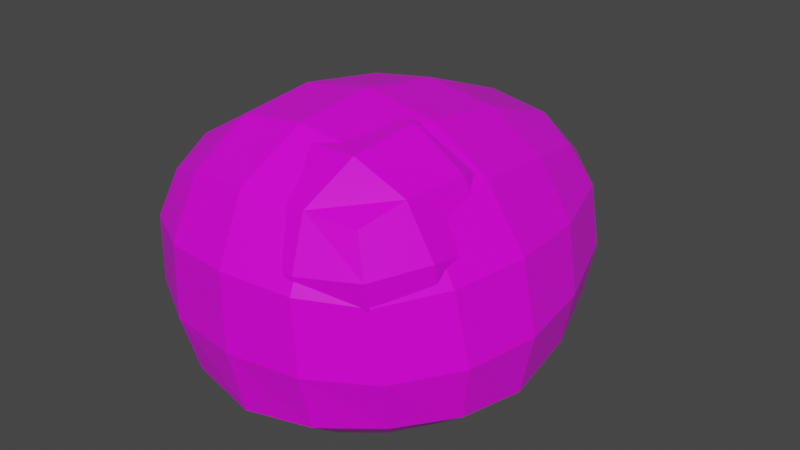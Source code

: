 # Source: Rocks.blend  (saved by Blender 3.1.7; exported with 4.5.12 LTS)
import bpy
from mathutils import Matrix  # noqa: F401  (used for matrix-valued properties, if any)

bpy.ops.wm.read_factory_settings(use_empty=True)
scene = bpy.context.scene
scene.name = 'Scene'

# ---- collections
col_collection = bpy.data.collections.new('Collection'); scene.collection.children.link(col_collection)

# ---- images (referenced by path relative to the original .blend; pixels are not part of the script)
import os
ASSET_DIR = os.environ.get("B2B_ASSET_DIR", "")  # directory of the original .blend (textures are referenced by path, not embedded)
HERE = os.path.dirname(os.path.abspath(__file__))  # packed textures are extracted next to this script under _unpacked/

def load_image(name, relpath, width, height, colorspace="sRGB"):
    """Load a texture the original file referenced (path relative to the .blend, or extracted next to this script)."""
    p = next((c for c in (os.path.join(HERE, relpath), os.path.join(ASSET_DIR, relpath)) if relpath and os.path.exists(c)), "")
    if p:
        img = bpy.data.images.load(p, check_existing=True)
        img.name = name
    else:  # same state as the original file: an image datablock whose file is absent (Cycles renders it pink)
        img = bpy.data.images.new(name, width, height)
        img.source = "FILE"
        img.filepath = "//" + (relpath or name)
    img.colorspace_settings.name = colorspace
    return img
img_imphenziapalette01_png = load_image('ImphenziaPalette01.png', 'ImphenziaPalette01.png', 1024, 1024, 'sRGB')

# ---- materials (node trees are filled in below, after node groups)
mat_material = bpy.data.materials.new('Material')
mat_material.alpha_threshold = 0.0
mat_material.use_transparent_shadow = False
mat_material.line_color = (0.0, 0.0, 0.0, 1.0)

# ---- material node trees
mat_material.use_nodes = True; mat_material.node_tree.nodes.clear()
_N = mat_material.node_tree.nodes; _L = mat_material.node_tree.links
n0 = _N.new('ShaderNodeOutputMaterial'); n0.name = 'Material Output'; n0.location = (300, 300)
n1 = _N.new('ShaderNodeBsdfPrincipled'); n1.name = 'Principled BSDF'; n1.location = (10, 300)
n1.distribution = 'GGX'
n1.subsurface_method = 'RANDOM_WALK_SKIN'
n1.inputs[2].default_value = 0.4
n1.inputs[3].default_value = 1.45
n1.inputs[27].default_value = (0.0, 0.0, 0.0, 1.0)
n1.inputs[28].default_value = 1.0
n2 = _N.new('ShaderNodeTexImage'); n2.name = 'Image Texture'; n2.location = (-336, 80)
n2.image = img_imphenziapalette01_png
n2.interpolation = 'Closest'
_L.new(n1.outputs[0], n0.inputs[0])
_L.new(n2.outputs[0], n1.inputs[0])
n0.is_active_output = True

# ---- world
world_world = bpy.data.worlds.new('World'); scene.world = world_world
world_world.use_nodes = True; world_world.node_tree.nodes.clear()
_N = world_world.node_tree.nodes; _L = world_world.node_tree.links
n0 = _N.new('ShaderNodeOutputWorld'); n0.name = 'World Output'; n0.location = (300, 300)
n1 = _N.new('ShaderNodeBackground'); n1.name = 'Background'; n1.location = (10, 300)
n1.inputs[0].default_value = (0.05088, 0.05088, 0.05088, 1.0)
_L.new(n1.outputs[0], n0.inputs[0])
n0.is_active_output = True
world_world.color = (0.05088, 0.05088, 0.05088)
world_world.use_sun_shadow = False
world_world.sun_shadow_jitter_overblur = 0.0

# ---- meshes
me_cube = bpy.data.meshes.new('Cube')
me_cube.from_pydata([(0.25, 0.4039, 0.2784), (0.25, 0.4209, -0.1393), (0.25, -0.2679, 0.3107), (0.25, -0.2101, -0.1326), (-0.25, 0.4039, 0.2784), (-0.25, 0.4209, -0.1393), (-0.25, -0.2679, 0.3107), (-0.25, -0.2101, -0.1326), (-0.2865, 0.249, -0.1561), (-0.3048, 0.04071, -0.172), (-0.2865, -0.1082, -0.1531), (0.1483, 0.4864, -0.1686), (5.987e-09, 0.4993, -0.1931), (-0.1483, 0.4864, -0.1686), (0.2865, 0.455, 0.1759), (0.3048, 0.4654, 0.02803), (0.2865, 0.4555, -0.08925), (-0.2865, -0.2495, -0.0818), (-0.3048, -0.2839, 0.04249), (-0.2865, -0.294, 0.2042), (0.2865, -0.294, 0.2042), (0.3048, -0.2839, 0.04249), (0.2865, -0.2495, -0.0818), (-0.2865, 0.455, 0.1759), (-0.3048, 0.4654, 0.02803), (-0.2865, 0.4555, -0.08925), (0.1483, -0.3044, 0.3472), (2.262e-09, -0.3227, 0.3655), (-0.1483, -0.3044, 0.3472), (0.2865, 0.2306, 0.3186), (0.3048, 0.02088, 0.3473), (0.2865, -0.1558, 0.3423), (-0.1483, -0.2463, -0.1604), (2.727e-09, -0.2648, -0.1851), (0.1483, -0.2463, -0.1604), (-0.2865, -0.1558, 0.3423), (-0.3048, 0.02088, 0.3473), (-0.2865, 0.2306, 0.3186), (-0.1483, 0.455, 0.3141), (4.124e-09, 0.4654, 0.3328), (0.1483, 0.455, 0.3141), (0.2865, -0.1082, -0.1531), (0.3048, 0.04071, -0.172), (0.2865, 0.249, -0.1561), (0.1581, 0.2348, 0.3969), (5.987e-09, 0.23, 0.4241), (-0.1581, 0.2348, 0.3969), (0.1666, 0.02742, 0.4303), (-6.652e-11, 0.03143, 0.4573), (-0.1666, 0.02742, 0.4303), (0.1581, -0.1592, 0.4173), (-2.395e-09, -0.1653, 0.4426), (-0.1581, -0.1592, 0.4173), (0.1581, -0.326, -0.09746), (0.1666, -0.3635, 0.03941), (0.1581, -0.3656, 0.2109), (-1.929e-09, -0.3526, -0.115), (9.712e-09, -0.3883, 0.03752), (7.85e-09, -0.3897, 0.2183), (-0.1581, -0.326, -0.09746), (-0.1666, -0.3635, 0.03941), (-0.1581, -0.3656, 0.2109), (-0.3645, -0.1196, -0.09258), (-0.3909, -0.1392, 0.03968), (-0.3645, -0.1548, 0.2088), (-0.3909, 0.03832, -0.1073), (-0.4198, 0.03743, 0.03548), (-0.3909, 0.02742, 0.206), (-0.3645, 0.2355, -0.09445), (-0.3909, 0.23, 0.03346), (-0.3645, 0.2348, 0.1905), (-0.1581, 0.281, -0.1943), (-5.322e-10, 0.2762, -0.2207), (0.1581, 0.281, -0.1943), (-0.1666, 0.04484, -0.209), (3.193e-09, 0.04128, -0.2376), (0.1666, 0.04484, -0.209), (-0.1581, -0.1169, -0.19), (1.064e-08, -0.1254, -0.2171), (0.1581, -0.1169, -0.19), (0.3645, 0.2355, -0.09445), (0.3909, 0.23, 0.03346), (0.3645, 0.2348, 0.1905), (0.3909, 0.03832, -0.1073), (0.4198, 0.03743, 0.03548), (0.3909, 0.02742, 0.206), (0.3645, -0.1196, -0.09258), (0.3909, -0.1392, 0.03968), (0.3645, -0.1548, 0.2088), (-0.1581, 0.5901, -0.1072), (-0.1666, 0.6158, 0.02465), (-0.1581, 0.5894, 0.1827), (1.39e-08, 0.6163, -0.1249), (9.712e-09, 0.6447, 0.02465), (3.991e-10, 0.6158, 0.1912), (0.1581, 0.5901, -0.1072), (0.1666, 0.6158, 0.02465), (0.1581, 0.5894, 0.1827)], [], [(44, 45, 48, 47), (45, 46, 49, 48), (47, 48, 51, 50), (48, 49, 52, 51), (0, 40, 44, 29), (40, 39, 45, 44), (39, 38, 46, 45), (38, 4, 37, 46), (46, 37, 36, 49), (49, 36, 35, 52), (52, 35, 6, 28), (51, 52, 28, 27), (50, 51, 27, 26), (31, 50, 26, 2), (30, 47, 50, 31), (29, 44, 47, 30), (53, 54, 57, 56), (54, 55, 58, 57), (56, 57, 60, 59), (57, 58, 61, 60), (3, 22, 53, 34), (22, 21, 54, 53), (21, 20, 55, 54), (20, 2, 26, 55), (55, 26, 27, 58), (58, 27, 28, 61), (61, 28, 6, 19), (60, 61, 19, 18), (59, 60, 18, 17), (32, 59, 17, 7), (33, 56, 59, 32), (34, 53, 56, 33), (62, 63, 66, 65), (63, 64, 67, 66), (65, 66, 69, 68), (66, 67, 70, 69), (7, 17, 62, 10), (17, 18, 63, 62), (18, 19, 64, 63), (19, 6, 35, 64), (64, 35, 36, 67), (67, 36, 37, 70), (70, 37, 4, 23), (69, 70, 23, 24), (68, 69, 24, 25), (8, 68, 25, 5), (9, 65, 68, 8), (10, 62, 65, 9), (71, 72, 75, 74), (72, 73, 76, 75), (74, 75, 78, 77), (75, 76, 79, 78), (5, 13, 71, 8), (13, 12, 72, 71), (12, 11, 73, 72), (11, 1, 43, 73), (73, 43, 42, 76), (76, 42, 41, 79), (79, 41, 3, 34), (78, 79, 34, 33), (77, 78, 33, 32), (10, 77, 32, 7), (9, 74, 77, 10), (8, 71, 74, 9), (80, 81, 84, 83), (81, 82, 85, 84), (83, 84, 87, 86), (84, 85, 88, 87), (1, 16, 80, 43), (16, 15, 81, 80), (15, 14, 82, 81), (14, 0, 29, 82), (82, 29, 30, 85), (85, 30, 31, 88), (88, 31, 2, 20), (87, 88, 20, 21), (86, 87, 21, 22), (41, 86, 22, 3), (42, 83, 86, 41), (43, 80, 83, 42), (89, 90, 93, 92), (90, 91, 94, 93), (92, 93, 96, 95), (93, 94, 97, 96), (5, 25, 89, 13), (25, 24, 90, 89), (24, 23, 91, 90), (23, 4, 38, 91), (91, 38, 39, 94), (94, 39, 40, 97), (97, 40, 0, 14), (96, 97, 14, 15), (95, 96, 15, 16), (11, 95, 16, 1), (12, 92, 95, 11), (13, 89, 92, 12)])
_uv = me_cube.uv_layers.new(name='UVMap')
_uv.uv.foreach_set('vector', [0.5682, 0.9279, 0.5682, 0.9279, 0.5682, 0.9279, 0.5682, 0.9279, 0.5682, 0.9279, 0.5682, 0.9279, 0.5682, 0.9279, 0.5682, 0.9279, 0.5682, 0.9279, 0.5682, 0.9279, 0.5682, 0.9279, 0.5682, 0.9279, 0.5682, 0.9279, 0.5682, 0.9279, 0.5682, 0.9279, 0.5682, 0.9279, 0.5682, 0.9279, 0.5682, 0.9279, 0.5682, 0.9279, 0.5682, 0.9279, 0.5682, 0.9279, 0.5682, 0.9279, 0.5682, 0.9279, 0.5682, 0.9279, 0.5682, 0.9279, 0.5682, 0.9279, 0.5682, 0.9279, 0.5682, 0.9279, 0.5682, 0.9279, 0.5682, 0.9279, 0.5682, 0.9279, 0.5682, 0.9279, 0.5682, 0.9279, 0.5682, 0.9279, 0.5682, 0.9279, 0.5682, 0.9279, 0.5682, 0.9279, 0.5682, 0.9279, 0.5682, 0.9279, 0.5682, 0.9279, 0.5682, 0.9279, 0.5682, 0.9279, 0.5682, 0.9279, 0.5682, 0.9279, 0.5682, 0.9279, 0.5682, 0.9279, 0.5682, 0.9279, 0.5682, 0.9279, 0.5682, 0.9279, 0.5682, 0.9279, 0.5682, 0.9279, 0.5682, 0.9279, 0.5682, 0.9279, 0.5682, 0.9279, 0.5682, 0.9279, 0.5682, 0.9279, 0.5682, 0.9279, 0.5682, 0.9279, 0.5682, 0.9279, 0.5682, 0.9279, 0.5682, 0.9279, 0.5682, 0.9279, 0.5682, 0.9279, 0.5682, 0.9279, 0.5682, 0.9279, 0.5682, 0.9279, 0.5682, 0.9279, 0.5682, 0.9279, 0.5682, 0.9279, 0.5682, 0.9279, 0.5682, 0.9279, 0.5682, 0.9279, 0.5682, 0.9279, 0.5682, 0.9279, 0.5682, 0.9279, 0.5682, 0.9279, 0.5682, 0.9279, 0.5682, 0.9279, 0.5682, 0.9279, 0.5682, 0.9279, 0.5682, 0.9279, 0.5682, 0.9279, 0.5682, 0.9279, 0.5682, 0.9279, 0.5682, 0.9279, 0.5682, 0.9279, 0.5682, 0.9279, 0.5682, 0.9279, 0.5682, 0.9279, 0.5682, 0.9279, 0.5682, 0.9279, 0.5682, 0.9279, 0.5682, 0.9279, 0.5682, 0.9279, 0.5682, 0.9279, 0.5682, 0.9279, 0.5682, 0.9279, 0.5682, 0.9279, 0.5682, 0.9279, 0.5682, 0.9279, 0.5682, 0.9279, 0.5682, 0.9279, 0.5682, 0.9279, 0.5682, 0.9279, 0.5682, 0.9279, 0.5682, 0.9279, 0.5682, 0.9279, 0.5682, 0.9279, 0.5682, 0.9279, 0.5682, 0.9279, 0.5682, 0.9279, 0.5682, 0.9279, 0.5682, 0.9279, 0.5682, 0.9279, 0.5682, 0.9279, 0.5682, 0.9279, 0.5682, 0.9279, 0.5682, 0.9279, 0.5682, 0.9279, 0.5682, 0.9279, 0.5682, 0.9279, 0.5682, 0.9279, 0.5682, 0.9279, 0.5682, 0.9279, 0.5682, 0.9279, 0.5682, 0.9279, 0.5682, 0.9279, 0.5682, 0.9279, 0.5682, 0.9279, 0.5682, 0.9279, 0.5682, 0.9279, 0.5682, 0.9279, 0.5682, 0.9279, 0.5682, 0.9279, 0.5682, 0.9279, 0.5682, 0.9279, 0.5682, 0.9279, 0.5682, 0.9279, 0.5682, 0.9279, 0.5682, 0.9279, 0.5682, 0.9279, 0.5682, 0.9279, 0.5682, 0.9279, 0.5682, 0.9279, 0.5682, 0.9279, 0.5682, 0.9279, 0.5682, 0.9279, 0.5682, 0.9279, 0.5682, 0.9279, 0.5682, 0.9279, 0.5682, 0.9279, 0.5682, 0.9279, 0.5682, 0.9279, 0.5682, 0.9279, 0.5682, 0.9279, 0.5682, 0.9279, 0.5682, 0.9279, 0.5682, 0.9279, 0.5682, 0.9279, 0.5682, 0.9279, 0.5682, 0.9279, 0.5682, 0.9279, 0.5682, 0.9279, 0.5682, 0.9279, 0.5682, 0.9279, 0.5682, 0.9279, 0.5682, 0.9279, 0.5682, 0.9279, 0.5682, 0.9279, 0.5682, 0.9279, 0.5682, 0.9279, 0.5682, 0.9279, 0.5682, 0.9279, 0.5682, 0.9279, 0.5682, 0.9279, 0.5682, 0.9279, 0.5682, 0.9279, 0.5682, 0.9279, 0.5682, 0.9279, 0.5682, 0.9279, 0.5682, 0.9279, 0.5682, 0.9279, 0.5682, 0.9279, 0.5682, 0.9279, 0.5682, 0.9279, 0.5682, 0.9279, 0.5682, 0.9279, 0.5682, 0.9279, 0.5682, 0.9279, 0.5682, 0.9279, 0.5682, 0.9279, 0.5682, 0.9279, 0.5682, 0.9279, 0.5682, 0.9279, 0.5682, 0.9279, 0.5682, 0.9279, 0.5682, 0.9279, 0.5682, 0.9279, 0.5682, 0.9279, 0.5682, 0.9279, 0.5682, 0.9279, 0.5682, 0.9279, 0.5682, 0.9279, 0.5682, 0.9279, 0.5682, 0.9279, 0.5682, 0.9279, 0.5682, 0.9279, 0.5682, 0.9279, 0.5682, 0.9279, 0.5682, 0.9279, 0.5682, 0.9279, 0.5682, 0.9279, 0.5682, 0.9279, 0.5682, 0.9279, 0.5682, 0.9279, 0.5682, 0.9279, 0.5682, 0.9279, 0.5682, 0.9279, 0.5682, 0.9279, 0.5682, 0.9279, 0.5682, 0.9279, 0.5682, 0.9279, 0.5682, 0.9279, 0.5682, 0.9279, 0.5682, 0.9279, 0.5682, 0.9279, 0.5682, 0.9279, 0.5682, 0.9279, 0.5682, 0.9279, 0.5682, 0.9279, 0.5682, 0.9279, 0.5682, 0.9279, 0.5682, 0.9279, 0.5682, 0.9279, 0.5682, 0.9279, 0.5682, 0.9279, 0.5682, 0.9279, 0.5682, 0.9279, 0.5682, 0.9279, 0.5682, 0.9279, 0.5682, 0.9279, 0.5682, 0.9279, 0.5682, 0.9279, 0.5682, 0.9279, 0.5682, 0.9279, 0.5682, 0.9279, 0.5682, 0.9279, 0.5682, 0.9279, 0.5682, 0.9279, 0.5682, 0.9279, 0.5682, 0.9279, 0.5682, 0.9279, 0.5682, 0.9279, 0.5682, 0.9279, 0.5682, 0.9279, 0.5682, 0.9279, 0.5682, 0.9279, 0.5682, 0.9279, 0.5682, 0.9279, 0.5682, 0.9279, 0.5682, 0.9279, 0.5682, 0.9279, 0.5682, 0.9279, 0.5682, 0.9279, 0.5682, 0.9279, 0.5682, 0.9279, 0.5682, 0.9279, 0.5682, 0.9279, 0.5682, 0.9279, 0.5682, 0.9279, 0.5682, 0.9279, 0.5682, 0.9279, 0.5682, 0.9279, 0.5682, 0.9279, 0.5682, 0.9279, 0.5682, 0.9279, 0.5682, 0.9279, 0.5682, 0.9279, 0.5682, 0.9279, 0.5682, 0.9279, 0.5682, 0.9279, 0.5682, 0.9279, 0.5682, 0.9279, 0.5682, 0.9279, 0.5682, 0.9279, 0.5682, 0.9279, 0.5682, 0.9279, 0.5682, 0.9279, 0.5682, 0.9279, 0.5682, 0.9279, 0.5682, 0.9279, 0.5682, 0.9279, 0.5682, 0.9279, 0.5682, 0.9279, 0.5682, 0.9279, 0.5682, 0.9279, 0.5682, 0.9279, 0.5682, 0.9279, 0.5682, 0.9279, 0.5682, 0.9279, 0.5682, 0.9279, 0.5682, 0.9279, 0.5682, 0.9279, 0.5682, 0.9279, 0.5682, 0.9279, 0.5682, 0.9279, 0.5682, 0.9279, 0.5682, 0.9279, 0.5682, 0.9279, 0.5682, 0.9279, 0.5682, 0.9279, 0.5682, 0.9279, 0.5682, 0.9279, 0.5682, 0.9279, 0.5682, 0.9279, 0.5682, 0.9279, 0.5682, 0.9279, 0.5682, 0.9279, 0.5682, 0.9279, 0.5682, 0.9279, 0.5682, 0.9279, 0.5682, 0.9279, 0.5682, 0.9279, 0.5682, 0.9279, 0.5682, 0.9279, 0.5682, 0.9279, 0.5682, 0.9279, 0.5682, 0.9279, 0.5682, 0.9279, 0.5682, 0.9279, 0.5682, 0.9279, 0.5682, 0.9279, 0.5682, 0.9279, 0.5682, 0.9279, 0.5682, 0.9279, 0.5682, 0.9279, 0.5682, 0.9279, 0.5682, 0.9279, 0.5682, 0.9279, 0.5682, 0.9279, 0.5682, 0.9279, 0.5682, 0.9279, 0.5682, 0.9279, 0.5682, 0.9279, 0.5682, 0.9279, 0.5682, 0.9279, 0.5682, 0.9279, 0.5682, 0.9279, 0.5682, 0.9279, 0.5682, 0.9279, 0.5682, 0.9279, 0.5682, 0.9279, 0.5682, 0.9279, 0.5682, 0.9279, 0.5682, 0.9279, 0.5682, 0.9279, 0.5682, 0.9279, 0.5682, 0.9279, 0.5682, 0.9279, 0.5682, 0.9279, 0.5682, 0.9279, 0.5682, 0.9279, 0.5682, 0.9279, 0.5682, 0.9279, 0.5682, 0.9279, 0.5682, 0.9279, 0.5682, 0.9279, 0.5682, 0.9279, 0.5682, 0.9279, 0.5682, 0.9279, 0.5682, 0.9279, 0.5682, 0.9279, 0.5682, 0.9279, 0.5682, 0.9279, 0.5682, 0.9279, 0.5682, 0.9279, 0.5682, 0.9279, 0.5682, 0.9279, 0.5682, 0.9279, 0.5682, 0.9279, 0.5682, 0.9279, 0.5682, 0.9279, 0.5682, 0.9279, 0.5682, 0.9279])
me_cube.materials.append(mat_material)
me_cube.use_remesh_preserve_volume = False
me_cube.use_remesh_preserve_attributes = False
me_cube.use_mirror_vertex_groups = False
me_cube.update()
me_cube_001 = bpy.data.meshes.new('Cube.001')
me_cube_001.from_pydata([(0.2052, 0.3529, 0.2407), (0.2015, 0.3706, -0.09971), (0.2502, -0.2848, 0.3442), (0.2151, -0.1788, -0.08775), (-0.1248, 0.3359, 0.2631), (-0.1587, 0.335, -0.05513), (-0.1802, -0.2308, 0.2367), (-0.2455, -0.1804, -0.1279), (-0.2222, 0.1916, -0.09364), (-0.2889, 0.02913, -0.1469), (-0.2835, -0.09256, -0.142), (0.1329, 0.4165, -0.1077), (0.02657, 0.4159, -0.1099), (-0.09018, 0.4005, -0.08956), (0.2292, 0.4008, 0.1526), (0.2447, 0.4096, 0.02698), (0.2308, 0.4006, -0.06413), (-0.2458, -0.217, -0.09347), (-0.2188, -0.2494, 0.003735), (-0.2058, -0.2562, 0.1422), (0.2816, -0.3066, 0.258), (0.2859, -0.2794, 0.08988), (0.2527, -0.2232, -0.03881), (-0.1462, 0.3771, 0.1771), (-0.182, 0.3745, 0.07787), (-0.1798, 0.3587, -0.003662), (0.1444, -0.3098, 0.3583), (-0.02698, -0.3087, 0.3392), (-0.08467, -0.274, 0.2925), (0.2521, 0.1723, 0.3091), (0.2895, -0.03625, 0.3738), (0.2783, -0.188, 0.3753), (-0.1614, -0.2094, -0.1466), (-0.02417, -0.2219, -0.1587), (0.1228, -0.2061, -0.1224), (-0.2185, -0.1302, 0.2649), (-0.2185, 0.01895, 0.2674), (-0.1855, 0.1872, 0.2774), (-0.03233, 0.3792, 0.2989), (0.08956, 0.3892, 0.3162), (0.1633, 0.3919, 0.2805), (0.2407, -0.08741, -0.1035), (0.2518, 0.04534, -0.1222), (0.234, 0.224, -0.1106), (0.1486, 0.1904, 0.372), (0.02543, 0.2185, 0.3542), (-0.1093, 0.2149, 0.3216), (0.1577, -0.01554, 0.4363), (-0.01857, 0.007098, 0.43), (-0.07817, 0.02261, 0.3758), (0.1619, -0.1947, 0.4281), (-0.02943, -0.1846, 0.4178), (-0.09956, -0.1491, 0.3571), (0.1322, -0.2846, -0.06806), (0.1549, -0.3398, 0.06283), (0.1545, -0.3553, 0.2479), (-0.0424, -0.301, -0.1083), (-0.03803, -0.3441, 0.02007), (-0.03567, -0.3547, 0.2146), (-0.1406, -0.2815, -0.1054), (-0.1013, -0.317, 0.001118), (-0.0934, -0.3199, 0.1574), (-0.3153, -0.1064, -0.1019), (-0.292, -0.1264, 0.001352), (-0.2752, -0.1357, 0.1474), (-0.331, 0.02192, -0.1033), (-0.3055, 0.01723, 0.008103), (-0.2888, 0.01387, 0.1517), (-0.2847, 0.1635, -0.03077), (-0.3135, 0.1564, 0.07109), (-0.272, 0.1722, 0.1921), (-0.1292, 0.2438, -0.1494), (-0.0001106, 0.2438, -0.1724), (0.1295, 0.2496, -0.1445), (-0.1523, 0.04371, -0.1723), (0.00205, 0.04334, -0.1892), (0.1391, 0.04797, -0.1597), (-0.1521, -0.09505, -0.1597), (-0.004313, -0.09972, -0.1757), (0.1326, -0.08996, -0.1441), (0.2975, 0.2135, -0.06671), (0.3211, 0.2044, 0.03428), (0.3108, 0.1885, 0.1804), (0.3251, 0.03845, -0.07082), (0.3587, 0.01924, 0.04713), (0.3468, -0.01002, 0.2383), (0.3115, -0.1079, -0.04824), (0.3511, -0.1522, 0.07805), (0.3413, -0.186, 0.2662), (-0.07689, 0.4753, -0.01166), (-0.07225, 0.5034, 0.08513), (-0.0425, 0.4937, 0.1902), (0.0516, 0.4996, -0.031), (0.06122, 0.5295, 0.07844), (0.08554, 0.5184, 0.188), (0.1518, 0.4978, -0.05271), (0.1542, 0.5222, 0.04657), (0.1668, 0.508, 0.1605)], [], [(44, 45, 48, 47), (45, 46, 49, 48), (47, 48, 51, 50), (48, 49, 52, 51), (0, 40, 44, 29), (40, 39, 45, 44), (39, 38, 46, 45), (38, 4, 37, 46), (46, 37, 36, 49), (49, 36, 35, 52), (52, 35, 6, 28), (51, 52, 28, 27), (50, 51, 27, 26), (31, 50, 26, 2), (30, 47, 50, 31), (29, 44, 47, 30), (53, 54, 57, 56), (54, 55, 58, 57), (56, 57, 60, 59), (57, 58, 61, 60), (3, 22, 53, 34), (22, 21, 54, 53), (21, 20, 55, 54), (20, 2, 26, 55), (55, 26, 27, 58), (58, 27, 28, 61), (61, 28, 6, 19), (60, 61, 19, 18), (59, 60, 18, 17), (32, 59, 17, 7), (33, 56, 59, 32), (34, 53, 56, 33), (62, 63, 66, 65), (63, 64, 67, 66), (65, 66, 69, 68), (66, 67, 70, 69), (7, 17, 62, 10), (17, 18, 63, 62), (18, 19, 64, 63), (19, 6, 35, 64), (64, 35, 36, 67), (67, 36, 37, 70), (70, 37, 4, 23), (69, 70, 23, 24), (68, 69, 24, 25), (8, 68, 25, 5), (9, 65, 68, 8), (10, 62, 65, 9), (71, 72, 75, 74), (72, 73, 76, 75), (74, 75, 78, 77), (75, 76, 79, 78), (5, 13, 71, 8), (13, 12, 72, 71), (12, 11, 73, 72), (11, 1, 43, 73), (73, 43, 42, 76), (76, 42, 41, 79), (79, 41, 3, 34), (78, 79, 34, 33), (77, 78, 33, 32), (10, 77, 32, 7), (9, 74, 77, 10), (8, 71, 74, 9), (80, 81, 84, 83), (81, 82, 85, 84), (83, 84, 87, 86), (84, 85, 88, 87), (1, 16, 80, 43), (16, 15, 81, 80), (15, 14, 82, 81), (14, 0, 29, 82), (82, 29, 30, 85), (85, 30, 31, 88), (88, 31, 2, 20), (87, 88, 20, 21), (86, 87, 21, 22), (41, 86, 22, 3), (42, 83, 86, 41), (43, 80, 83, 42), (89, 90, 93, 92), (90, 91, 94, 93), (92, 93, 96, 95), (93, 94, 97, 96), (5, 25, 89, 13), (25, 24, 90, 89), (24, 23, 91, 90), (23, 4, 38, 91), (91, 38, 39, 94), (94, 39, 40, 97), (97, 40, 0, 14), (96, 97, 14, 15), (95, 96, 15, 16), (11, 95, 16, 1), (12, 92, 95, 11), (13, 89, 92, 12)])
_uv = me_cube_001.uv_layers.new(name='UVMap')
_uv.uv.foreach_set('vector', [0.6519, 0.9496, 0.6519, 0.9496, 0.6519, 0.9496, 0.6519, 0.9496, 0.6519, 0.9496, 0.6519, 0.9496, 0.6519, 0.9496, 0.6519, 0.9496, 0.6519, 0.9496, 0.6519, 0.9496, 0.6519, 0.9496, 0.6519, 0.9496, 0.6519, 0.9496, 0.6519, 0.9496, 0.6519, 0.9496, 0.6519, 0.9496, 0.6519, 0.9496, 0.6519, 0.9496, 0.6519, 0.9496, 0.6519, 0.9496, 0.6519, 0.9496, 0.6519, 0.9496, 0.6519, 0.9496, 0.6519, 0.9496, 0.6519, 0.9496, 0.6519, 0.9496, 0.6519, 0.9496, 0.6519, 0.9496, 0.6519, 0.9496, 0.6519, 0.9496, 0.6519, 0.9496, 0.6519, 0.9496, 0.6519, 0.9496, 0.6519, 0.9496, 0.6519, 0.9496, 0.6519, 0.9496, 0.6519, 0.9496, 0.6519, 0.9496, 0.6519, 0.9496, 0.6519, 0.9496, 0.6519, 0.9496, 0.6519, 0.9496, 0.6519, 0.9496, 0.6519, 0.9496, 0.6519, 0.9496, 0.6519, 0.9496, 0.6519, 0.9496, 0.6519, 0.9496, 0.6519, 0.9496, 0.6519, 0.9496, 0.6519, 0.9496, 0.6519, 0.9496, 0.6519, 0.9496, 0.6519, 0.9496, 0.6519, 0.9496, 0.6519, 0.9496, 0.6519, 0.9496, 0.6519, 0.9496, 0.6519, 0.9496, 0.6519, 0.9496, 0.6519, 0.9496, 0.6519, 0.9496, 0.6519, 0.9496, 0.6519, 0.9496, 0.6519, 0.9496, 0.6519, 0.9496, 0.6519, 0.9496, 0.6519, 0.9496, 0.6519, 0.9496, 0.6519, 0.9496, 0.6519, 0.9496, 0.6519, 0.9496, 0.6519, 0.9496, 0.6519, 0.9496, 0.6519, 0.9496, 0.6519, 0.9496, 0.6519, 0.9496, 0.6519, 0.9496, 0.6519, 0.9496, 0.6519, 0.9496, 0.6519, 0.9496, 0.6519, 0.9496, 0.6519, 0.9496, 0.6519, 0.9496, 0.6519, 0.9496, 0.6519, 0.9496, 0.6519, 0.9496, 0.6519, 0.9496, 0.6519, 0.9496, 0.6519, 0.9496, 0.6519, 0.9496, 0.6519, 0.9496, 0.6519, 0.9496, 0.6519, 0.9496, 0.6519, 0.9496, 0.6519, 0.9496, 0.6519, 0.9496, 0.6519, 0.9496, 0.6519, 0.9496, 0.6519, 0.9496, 0.6519, 0.9496, 0.6519, 0.9496, 0.6519, 0.9496, 0.6519, 0.9496, 0.6519, 0.9496, 0.6519, 0.9496, 0.6519, 0.9496, 0.6519, 0.9496, 0.6519, 0.9496, 0.6519, 0.9496, 0.6519, 0.9496, 0.6519, 0.9496, 0.6519, 0.9496, 0.6519, 0.9496, 0.6519, 0.9496, 0.6519, 0.9496, 0.6519, 0.9496, 0.6519, 0.9496, 0.6519, 0.9496, 0.6519, 0.9496, 0.6519, 0.9496, 0.6519, 0.9496, 0.6519, 0.9496, 0.6519, 0.9496, 0.6519, 0.9496, 0.6519, 0.9496, 0.6519, 0.9496, 0.6519, 0.9496, 0.6519, 0.9496, 0.6519, 0.9496, 0.6519, 0.9496, 0.6519, 0.9496, 0.6519, 0.9496, 0.6519, 0.9496, 0.6519, 0.9496, 0.6519, 0.9496, 0.6519, 0.9496, 0.6519, 0.9496, 0.6519, 0.9496, 0.6519, 0.9496, 0.6519, 0.9496, 0.6519, 0.9496, 0.6519, 0.9496, 0.6519, 0.9496, 0.6519, 0.9496, 0.6519, 0.9496, 0.6519, 0.9496, 0.6519, 0.9496, 0.6519, 0.9496, 0.6519, 0.9496, 0.6519, 0.9496, 0.6519, 0.9496, 0.6519, 0.9496, 0.6519, 0.9496, 0.6519, 0.9496, 0.6519, 0.9496, 0.6519, 0.9496, 0.6519, 0.9496, 0.6519, 0.9496, 0.6519, 0.9496, 0.6519, 0.9496, 0.6519, 0.9496, 0.6519, 0.9496, 0.6519, 0.9496, 0.6519, 0.9496, 0.6519, 0.9496, 0.6519, 0.9496, 0.6519, 0.9496, 0.6519, 0.9496, 0.6519, 0.9496, 0.6519, 0.9496, 0.6519, 0.9496, 0.6519, 0.9496, 0.6519, 0.9496, 0.6519, 0.9496, 0.6519, 0.9496, 0.6519, 0.9496, 0.6519, 0.9496, 0.6519, 0.9496, 0.6519, 0.9496, 0.6519, 0.9496, 0.6519, 0.9496, 0.6519, 0.9496, 0.6519, 0.9496, 0.6519, 0.9496, 0.6519, 0.9496, 0.6519, 0.9496, 0.6519, 0.9496, 0.6519, 0.9496, 0.6519, 0.9496, 0.6519, 0.9496, 0.6519, 0.9496, 0.6519, 0.9496, 0.6519, 0.9496, 0.6519, 0.9496, 0.6519, 0.9496, 0.6519, 0.9496, 0.6519, 0.9496, 0.6519, 0.9496, 0.6519, 0.9496, 0.6519, 0.9496, 0.6519, 0.9496, 0.6519, 0.9496, 0.6519, 0.9496, 0.6519, 0.9496, 0.6519, 0.9496, 0.6519, 0.9496, 0.6519, 0.9496, 0.6519, 0.9496, 0.6519, 0.9496, 0.6519, 0.9496, 0.6519, 0.9496, 0.6519, 0.9496, 0.6519, 0.9496, 0.6519, 0.9496, 0.6519, 0.9496, 0.6519, 0.9496, 0.6519, 0.9496, 0.6519, 0.9496, 0.6519, 0.9496, 0.6519, 0.9496, 0.6519, 0.9496, 0.6519, 0.9496, 0.6519, 0.9496, 0.6519, 0.9496, 0.6519, 0.9496, 0.6519, 0.9496, 0.6519, 0.9496, 0.6519, 0.9496, 0.6519, 0.9496, 0.6519, 0.9496, 0.6519, 0.9496, 0.6519, 0.9496, 0.6519, 0.9496, 0.6519, 0.9496, 0.6519, 0.9496, 0.6519, 0.9496, 0.6519, 0.9496, 0.6519, 0.9496, 0.6519, 0.9496, 0.6519, 0.9496, 0.6519, 0.9496, 0.6519, 0.9496, 0.6519, 0.9496, 0.6519, 0.9496, 0.6519, 0.9496, 0.6519, 0.9496, 0.6519, 0.9496, 0.6519, 0.9496, 0.6519, 0.9496, 0.6519, 0.9496, 0.6519, 0.9496, 0.6519, 0.9496, 0.6519, 0.9496, 0.6519, 0.9496, 0.6519, 0.9496, 0.6519, 0.9496, 0.6519, 0.9496, 0.6519, 0.9496, 0.6519, 0.9496, 0.6519, 0.9496, 0.6519, 0.9496, 0.6519, 0.9496, 0.6519, 0.9496, 0.6519, 0.9496, 0.6519, 0.9496, 0.6519, 0.9496, 0.6519, 0.9496, 0.6519, 0.9496, 0.6519, 0.9496, 0.6519, 0.9496, 0.6519, 0.9496, 0.6519, 0.9496, 0.6519, 0.9496, 0.6519, 0.9496, 0.6519, 0.9496, 0.6519, 0.9496, 0.6519, 0.9496, 0.6519, 0.9496, 0.6519, 0.9496, 0.6519, 0.9496, 0.6519, 0.9496, 0.6519, 0.9496, 0.6519, 0.9496, 0.6519, 0.9496, 0.6519, 0.9496, 0.6519, 0.9496, 0.6519, 0.9496, 0.6519, 0.9496, 0.6519, 0.9496, 0.6519, 0.9496, 0.6519, 0.9496, 0.6519, 0.9496, 0.6519, 0.9496, 0.6519, 0.9496, 0.6519, 0.9496, 0.6519, 0.9496, 0.6519, 0.9496, 0.6519, 0.9496, 0.6519, 0.9496, 0.6519, 0.9496, 0.6519, 0.9496, 0.6519, 0.9496, 0.6519, 0.9496, 0.6519, 0.9496, 0.6519, 0.9496, 0.6519, 0.9496, 0.6519, 0.9496, 0.6519, 0.9496, 0.6519, 0.9496, 0.6519, 0.9496, 0.6519, 0.9496, 0.6519, 0.9496, 0.6519, 0.9496, 0.6519, 0.9496, 0.6519, 0.9496, 0.6519, 0.9496, 0.6519, 0.9496, 0.6519, 0.9496, 0.6519, 0.9496, 0.6519, 0.9496, 0.6519, 0.9496, 0.6519, 0.9496, 0.6519, 0.9496, 0.6519, 0.9496, 0.6519, 0.9496, 0.6519, 0.9496, 0.6519, 0.9496, 0.6519, 0.9496, 0.6519, 0.9496, 0.6519, 0.9496, 0.6519, 0.9496, 0.6519, 0.9496, 0.6519, 0.9496, 0.6519, 0.9496, 0.6519, 0.9496, 0.6519, 0.9496, 0.6519, 0.9496, 0.6519, 0.9496, 0.6519, 0.9496, 0.6519, 0.9496, 0.6519, 0.9496, 0.6519, 0.9496, 0.6519, 0.9496, 0.6519, 0.9496, 0.6519, 0.9496, 0.6519, 0.9496, 0.6519, 0.9496, 0.6519, 0.9496, 0.6519, 0.9496, 0.6519, 0.9496, 0.6519, 0.9496, 0.6519, 0.9496, 0.6519, 0.9496, 0.6519, 0.9496, 0.6519, 0.9496, 0.6519, 0.9496, 0.6519, 0.9496, 0.6519, 0.9496, 0.6519, 0.9496, 0.6519, 0.9496, 0.6519, 0.9496, 0.6519, 0.9496, 0.6519, 0.9496, 0.6519, 0.9496, 0.6519, 0.9496, 0.6519, 0.9496, 0.6519, 0.9496, 0.6519, 0.9496, 0.6519, 0.9496, 0.6519, 0.9496, 0.6519, 0.9496, 0.6519, 0.9496, 0.6519, 0.9496, 0.6519, 0.9496, 0.6519, 0.9496, 0.6519, 0.9496, 0.6519, 0.9496, 0.6519, 0.9496, 0.6519, 0.9496, 0.6519, 0.9496, 0.6519, 0.9496, 0.6519, 0.9496, 0.6519, 0.9496])
me_cube_001.materials.append(mat_material)
me_cube_001.use_remesh_preserve_volume = False
me_cube_001.use_remesh_preserve_attributes = False
me_cube_001.use_mirror_vertex_groups = False
me_cube_001.update()
me_cube_002 = bpy.data.meshes.new('Cube.002')
me_cube_002.from_pydata([(0.1362, 0.3023, 0.2029), (0.1364, 0.3157, -0.05628), (0.1278, -0.1597, 0.1857), (0.1198, -0.1576, -0.05015), (-0.1755, 0.3023, 0.2037), (-0.174, 0.3157, -0.05688), (-0.1695, -0.1597, 0.1867), (-0.1617, -0.1576, -0.04939), (-0.1807, 0.1868, -0.06239), (-0.1955, 0.03054, -0.0743), (-0.1807, -0.08112, -0.06611), (0.08922, 0.3648, -0.07298), (-0.001401, 0.3745, -0.09107), (-0.11, 0.3648, -0.07267), (0.1661, 0.3412, 0.1427), (0.1842, 0.3491, 0.05073), (0.1665, 0.3416, -0.02282), (-0.1892, -0.1871, -0.01659), (-0.2057, -0.1995, 0.04705), (-0.1911, -0.1793, 0.1191), (0.1482, -0.1793, 0.1182), (0.1637, -0.1995, 0.04659), (0.1472, -0.1871, -0.01704), (-0.2041, 0.3412, 0.1427), (-0.2199, 0.3491, 0.04982), (-0.2032, 0.3416, -0.02403), (0.07811, -0.1871, 0.2109), (-0.005937, -0.2008, 0.223), (-0.1086, -0.1871, 0.2114), (0.1414, 0.1702, 0.2056), (0.1573, 0.02314, 0.2136), (0.1438, -0.07679, 0.1924), (-0.1032, -0.1847, -0.06627), (-0.009144, -0.1986, -0.08517), (0.06965, -0.1847, -0.06703), (-0.1881, -0.07679, 0.1941), (-0.2017, 0.02314, 0.217), (-0.1861, 0.1702, 0.2105), (-0.1111, 0.3412, 0.2351), (-0.002553, 0.3491, 0.2494), (0.08811, 0.3412, 0.2348), (0.1374, -0.08112, -0.06724), (0.1525, 0.03054, -0.08189), (0.1376, 0.1868, -0.06991), (0.07943, 0.1734, 0.2642), (-0.007678, 0.1698, 0.285), (-0.1135, 0.1734, 0.2649), (0.09177, 0.02615, 0.2788), (-0.003482, 0.0273, 0.3017), (-0.1224, 0.02615, 0.2793), (0.08184, -0.07913, 0.2488), (-0.006585, -0.08361, 0.2697), (-0.1146, -0.07913, 0.2494), (0.08501, -0.2445, -0.02544), (0.09728, -0.2611, 0.04867), (0.08515, -0.233, 0.1243), (-0.004677, -0.2644, -0.03918), (-0.001991, -0.2816, 0.04629), (-0.0053, -0.251, 0.1261), (-0.1145, -0.2445, -0.02479), (-0.1232, -0.2611, 0.04939), (-0.1154, -0.233, 0.1249), (-0.2314, -0.08969, -0.03045), (-0.2514, -0.09294, 0.04215), (-0.2319, -0.07495, 0.1185), (-0.2509, 0.02874, -0.03073), (-0.2729, 0.02808, 0.05855), (-0.2517, 0.02862, 0.1457), (-0.2311, 0.1766, -0.02049), (-0.2513, 0.1725, 0.06), (-0.2318, 0.175, 0.1457), (-0.1068, 0.2108, -0.09166), (-0.01188, 0.2071, -0.1119), (0.07042, 0.2108, -0.09261), (-0.115, 0.03363, -0.1027), (-0.007656, 0.03096, -0.1245), (0.07998, 0.03363, -0.1035), (-0.1059, -0.08769, -0.08841), (-0.01238, -0.09406, -0.1092), (0.06904, -0.08769, -0.08939), (0.1872, 0.1766, -0.03492), (0.2066, 0.1725, 0.04473), (0.1865, 0.175, 0.1352), (0.207, 0.02874, -0.04564), (0.2282, 0.02808, 0.04341), (0.2063, 0.02862, 0.136), (0.1872, -0.08969, -0.03276), (0.2067, -0.09294, 0.03744), (0.1866, -0.07495, 0.1136), (-0.1176, 0.4426, -0.03416), (-0.1243, 0.4619, 0.04903), (-0.1183, 0.4421, 0.1477), (0.0009476, 0.4622, -0.04912), (0.0005547, 0.4835, 0.04456), (0.0001415, 0.4619, 0.1501), (0.1105, 0.4426, -0.03463), (0.1214, 0.4619, 0.04842), (0.1099, 0.4421, 0.1475)], [], [(44, 45, 48, 47), (45, 46, 49, 48), (47, 48, 51, 50), (48, 49, 52, 51), (0, 40, 44, 29), (40, 39, 45, 44), (39, 38, 46, 45), (38, 4, 37, 46), (46, 37, 36, 49), (49, 36, 35, 52), (52, 35, 6, 28), (51, 52, 28, 27), (50, 51, 27, 26), (31, 50, 26, 2), (30, 47, 50, 31), (29, 44, 47, 30), (53, 54, 57, 56), (54, 55, 58, 57), (56, 57, 60, 59), (57, 58, 61, 60), (3, 22, 53, 34), (22, 21, 54, 53), (21, 20, 55, 54), (20, 2, 26, 55), (55, 26, 27, 58), (58, 27, 28, 61), (61, 28, 6, 19), (60, 61, 19, 18), (59, 60, 18, 17), (32, 59, 17, 7), (33, 56, 59, 32), (34, 53, 56, 33), (62, 63, 66, 65), (63, 64, 67, 66), (65, 66, 69, 68), (66, 67, 70, 69), (7, 17, 62, 10), (17, 18, 63, 62), (18, 19, 64, 63), (19, 6, 35, 64), (64, 35, 36, 67), (67, 36, 37, 70), (70, 37, 4, 23), (69, 70, 23, 24), (68, 69, 24, 25), (8, 68, 25, 5), (9, 65, 68, 8), (10, 62, 65, 9), (71, 72, 75, 74), (72, 73, 76, 75), (74, 75, 78, 77), (75, 76, 79, 78), (5, 13, 71, 8), (13, 12, 72, 71), (12, 11, 73, 72), (11, 1, 43, 73), (73, 43, 42, 76), (76, 42, 41, 79), (79, 41, 3, 34), (78, 79, 34, 33), (77, 78, 33, 32), (10, 77, 32, 7), (9, 74, 77, 10), (8, 71, 74, 9), (80, 81, 84, 83), (81, 82, 85, 84), (83, 84, 87, 86), (84, 85, 88, 87), (1, 16, 80, 43), (16, 15, 81, 80), (15, 14, 82, 81), (14, 0, 29, 82), (82, 29, 30, 85), (85, 30, 31, 88), (88, 31, 2, 20), (87, 88, 20, 21), (86, 87, 21, 22), (41, 86, 22, 3), (42, 83, 86, 41), (43, 80, 83, 42), (89, 90, 93, 92), (90, 91, 94, 93), (92, 93, 96, 95), (93, 94, 97, 96), (5, 25, 89, 13), (25, 24, 90, 89), (24, 23, 91, 90), (23, 4, 38, 91), (91, 38, 39, 94), (94, 39, 40, 97), (97, 40, 0, 14), (96, 97, 14, 15), (95, 96, 15, 16), (11, 95, 16, 1), (12, 92, 95, 11), (13, 89, 92, 12)])
_uv = me_cube_002.uv_layers.new(name='UVMap')
_uv.uv.foreach_set('vector', [0.4535, 0.9589, 0.4535, 0.9589, 0.4535, 0.9589, 0.4535, 0.9589, 0.4535, 0.9589, 0.4535, 0.9589, 0.4535, 0.9589, 0.4535, 0.9589, 0.4535, 0.9589, 0.4535, 0.9589, 0.4535, 0.9589, 0.4535, 0.9589, 0.4535, 0.9589, 0.4535, 0.9589, 0.4535, 0.9589, 0.4535, 0.9589, 0.4535, 0.9589, 0.4535, 0.9589, 0.4535, 0.9589, 0.4535, 0.9589, 0.4535, 0.9589, 0.4535, 0.9589, 0.4535, 0.9589, 0.4535, 0.9589, 0.4535, 0.9589, 0.4535, 0.9589, 0.4535, 0.9589, 0.4535, 0.9589, 0.4535, 0.9589, 0.4535, 0.9589, 0.4535, 0.9589, 0.4535, 0.9589, 0.4535, 0.9589, 0.4535, 0.9589, 0.4535, 0.9589, 0.4535, 0.9589, 0.4535, 0.9589, 0.4535, 0.9589, 0.4535, 0.9589, 0.4535, 0.9589, 0.4535, 0.9589, 0.4535, 0.9589, 0.4535, 0.9589, 0.4535, 0.9589, 0.4535, 0.9589, 0.4535, 0.9589, 0.4535, 0.9589, 0.4535, 0.9589, 0.4535, 0.9589, 0.4535, 0.9589, 0.4535, 0.9589, 0.4535, 0.9589, 0.4535, 0.9589, 0.4535, 0.9589, 0.4535, 0.9589, 0.4535, 0.9589, 0.4535, 0.9589, 0.4535, 0.9589, 0.4535, 0.9589, 0.4535, 0.9589, 0.4535, 0.9589, 0.4535, 0.9589, 0.4535, 0.9589, 0.4535, 0.9589, 0.4535, 0.9589, 0.4535, 0.9589, 0.4535, 0.9589, 0.4535, 0.9589, 0.4535, 0.9589, 0.4535, 0.9589, 0.4535, 0.9589, 0.4535, 0.9589, 0.4535, 0.9589, 0.4535, 0.9589, 0.4535, 0.9589, 0.4535, 0.9589, 0.4535, 0.9589, 0.4535, 0.9589, 0.4535, 0.9589, 0.4535, 0.9589, 0.4535, 0.9589, 0.4535, 0.9589, 0.4535, 0.9589, 0.4535, 0.9589, 0.4535, 0.9589, 0.4535, 0.9589, 0.4535, 0.9589, 0.4535, 0.9589, 0.4535, 0.9589, 0.4535, 0.9589, 0.4535, 0.9589, 0.4535, 0.9589, 0.4535, 0.9589, 0.4535, 0.9589, 0.4535, 0.9589, 0.4535, 0.9589, 0.4535, 0.9589, 0.4535, 0.9589, 0.4535, 0.9589, 0.4535, 0.9589, 0.4535, 0.9589, 0.4535, 0.9589, 0.4535, 0.9589, 0.4535, 0.9589, 0.4535, 0.9589, 0.4535, 0.9589, 0.4535, 0.9589, 0.4535, 0.9589, 0.4535, 0.9589, 0.4535, 0.9589, 0.4535, 0.9589, 0.4535, 0.9589, 0.4535, 0.9589, 0.4535, 0.9589, 0.4535, 0.9589, 0.4535, 0.9589, 0.4535, 0.9589, 0.4535, 0.9589, 0.4535, 0.9589, 0.4535, 0.9589, 0.4535, 0.9589, 0.4535, 0.9589, 0.4535, 0.9589, 0.4535, 0.9589, 0.4535, 0.9589, 0.4535, 0.9589, 0.4535, 0.9589, 0.4535, 0.9589, 0.4535, 0.9589, 0.4535, 0.9589, 0.4535, 0.9589, 0.4535, 0.9589, 0.4535, 0.9589, 0.4535, 0.9589, 0.4535, 0.9589, 0.4535, 0.9589, 0.4535, 0.9589, 0.4535, 0.9589, 0.4535, 0.9589, 0.4535, 0.9589, 0.4535, 0.9589, 0.4535, 0.9589, 0.4535, 0.9589, 0.4535, 0.9589, 0.4535, 0.9589, 0.4535, 0.9589, 0.4535, 0.9589, 0.4535, 0.9589, 0.4535, 0.9589, 0.4535, 0.9589, 0.4535, 0.9589, 0.4535, 0.9589, 0.4535, 0.9589, 0.4535, 0.9589, 0.4535, 0.9589, 0.4535, 0.9589, 0.4535, 0.9589, 0.4535, 0.9589, 0.4535, 0.9589, 0.4535, 0.9589, 0.4535, 0.9589, 0.4535, 0.9589, 0.4535, 0.9589, 0.4535, 0.9589, 0.4535, 0.9589, 0.4535, 0.9589, 0.4535, 0.9589, 0.4535, 0.9589, 0.4535, 0.9589, 0.4535, 0.9589, 0.4535, 0.9589, 0.4535, 0.9589, 0.4535, 0.9589, 0.4535, 0.9589, 0.4535, 0.9589, 0.4535, 0.9589, 0.4535, 0.9589, 0.4535, 0.9589, 0.4535, 0.9589, 0.4535, 0.9589, 0.4535, 0.9589, 0.4535, 0.9589, 0.4535, 0.9589, 0.4535, 0.9589, 0.4535, 0.9589, 0.4535, 0.9589, 0.4535, 0.9589, 0.4535, 0.9589, 0.4535, 0.9589, 0.4535, 0.9589, 0.4535, 0.9589, 0.4535, 0.9589, 0.4535, 0.9589, 0.4535, 0.9589, 0.4535, 0.9589, 0.4535, 0.9589, 0.4535, 0.9589, 0.4535, 0.9589, 0.4535, 0.9589, 0.4535, 0.9589, 0.4535, 0.9589, 0.4535, 0.9589, 0.4535, 0.9589, 0.4535, 0.9589, 0.4535, 0.9589, 0.4535, 0.9589, 0.4535, 0.9589, 0.4535, 0.9589, 0.4535, 0.9589, 0.4535, 0.9589, 0.4535, 0.9589, 0.4535, 0.9589, 0.4535, 0.9589, 0.4535, 0.9589, 0.4535, 0.9589, 0.4535, 0.9589, 0.4535, 0.9589, 0.4535, 0.9589, 0.4535, 0.9589, 0.4535, 0.9589, 0.4535, 0.9589, 0.4535, 0.9589, 0.4535, 0.9589, 0.4535, 0.9589, 0.4535, 0.9589, 0.4535, 0.9589, 0.4535, 0.9589, 0.4535, 0.9589, 0.4535, 0.9589, 0.4535, 0.9589, 0.4535, 0.9589, 0.4535, 0.9589, 0.4535, 0.9589, 0.4535, 0.9589, 0.4535, 0.9589, 0.4535, 0.9589, 0.4535, 0.9589, 0.4535, 0.9589, 0.4535, 0.9589, 0.4535, 0.9589, 0.4535, 0.9589, 0.4535, 0.9589, 0.4535, 0.9589, 0.4535, 0.9589, 0.4535, 0.9589, 0.4535, 0.9589, 0.4535, 0.9589, 0.4535, 0.9589, 0.4535, 0.9589, 0.4535, 0.9589, 0.4535, 0.9589, 0.4535, 0.9589, 0.4535, 0.9589, 0.4535, 0.9589, 0.4535, 0.9589, 0.4535, 0.9589, 0.4535, 0.9589, 0.4535, 0.9589, 0.4535, 0.9589, 0.4535, 0.9589, 0.4535, 0.9589, 0.4535, 0.9589, 0.4535, 0.9589, 0.4535, 0.9589, 0.4535, 0.9589, 0.4535, 0.9589, 0.4535, 0.9589, 0.4535, 0.9589, 0.4535, 0.9589, 0.4535, 0.9589, 0.4535, 0.9589, 0.4535, 0.9589, 0.4535, 0.9589, 0.4535, 0.9589, 0.4535, 0.9589, 0.4535, 0.9589, 0.4535, 0.9589, 0.4535, 0.9589, 0.4535, 0.9589, 0.4535, 0.9589, 0.4535, 0.9589, 0.4535, 0.9589, 0.4535, 0.9589, 0.4535, 0.9589, 0.4535, 0.9589, 0.4535, 0.9589, 0.4535, 0.9589, 0.4535, 0.9589, 0.4535, 0.9589, 0.4535, 0.9589, 0.4535, 0.9589, 0.4535, 0.9589, 0.4535, 0.9589, 0.4535, 0.9589, 0.4535, 0.9589, 0.4535, 0.9589, 0.4535, 0.9589, 0.4535, 0.9589, 0.4535, 0.9589, 0.4535, 0.9589, 0.4535, 0.9589, 0.4535, 0.9589, 0.4535, 0.9589, 0.4535, 0.9589, 0.4535, 0.9589, 0.4535, 0.9589, 0.4535, 0.9589, 0.4535, 0.9589, 0.4535, 0.9589, 0.4535, 0.9589, 0.4535, 0.9589, 0.4535, 0.9589, 0.4535, 0.9589, 0.4535, 0.9589, 0.4535, 0.9589, 0.4535, 0.9589, 0.4535, 0.9589, 0.4535, 0.9589, 0.4535, 0.9589, 0.4535, 0.9589, 0.4535, 0.9589, 0.4535, 0.9589, 0.4535, 0.9589, 0.4535, 0.9589, 0.4535, 0.9589, 0.4535, 0.9589, 0.4535, 0.9589, 0.4535, 0.9589, 0.4535, 0.9589, 0.4535, 0.9589, 0.4535, 0.9589, 0.4535, 0.9589, 0.4535, 0.9589, 0.4535, 0.9589, 0.4535, 0.9589, 0.4535, 0.9589, 0.4535, 0.9589, 0.4535, 0.9589, 0.4535, 0.9589, 0.4535, 0.9589, 0.4535, 0.9589, 0.4535, 0.9589, 0.4535, 0.9589, 0.4535, 0.9589, 0.4535, 0.9589, 0.4535, 0.9589, 0.4535, 0.9589, 0.4535, 0.9589, 0.4535, 0.9589, 0.4535, 0.9589, 0.4535, 0.9589, 0.4535, 0.9589, 0.4535, 0.9589, 0.4535, 0.9589, 0.4535, 0.9589, 0.4535, 0.9589, 0.4535, 0.9589, 0.4535, 0.9589, 0.4535, 0.9589, 0.4535, 0.9589, 0.4535, 0.9589, 0.4535, 0.9589, 0.4535, 0.9589, 0.4535, 0.9589, 0.4535, 0.9589, 0.4535, 0.9589, 0.4535, 0.9589, 0.4535, 0.9589, 0.4535, 0.9589, 0.4535, 0.9589, 0.4535, 0.9589, 0.4535, 0.9589, 0.4535, 0.9589, 0.4535, 0.9589, 0.4535, 0.9589, 0.4535, 0.9589, 0.4535, 0.9589, 0.4535, 0.9589, 0.4535, 0.9589, 0.4535, 0.9589, 0.4535, 0.9589, 0.4535, 0.9589, 0.4535, 0.9589, 0.4535, 0.9589])
me_cube_002.materials.append(mat_material)
me_cube_002.use_remesh_preserve_volume = False
me_cube_002.use_remesh_preserve_attributes = False
me_cube_002.use_mirror_vertex_groups = False
me_cube_002.update()
me_cube_003 = bpy.data.meshes.new('Cube.003')
me_cube_003.from_pydata([(0.07036, 0.4191, 0.1297), (0.06628, 0.4422, -0.08737), (0.05533, -0.233, 0.1307), (0.04379, -0.2308, -0.06908), (-0.1798, 0.4162, 0.1257), (-0.175, 0.4391, -0.09388), (-0.1702, -0.233, 0.1249), (-0.1534, -0.2308, -0.07213), (-0.1973, 0.2499, -0.1097), (-0.1599, -0.01151, -0.09235), (-0.1662, -0.1477, -0.08733), (0.0287, 0.51, -0.106), (-0.03812, 0.5162, -0.1221), (-0.1241, 0.5107, -0.1116), (0.08613, 0.4774, 0.07282), (0.09493, 0.48, -0.0003068), (0.08579, 0.4781, -0.06112), (-0.1711, -0.2604, -0.04415), (-0.182, -0.2728, 0.009601), (-0.1755, -0.2525, 0.0695), (0.07293, -0.2525, 0.07182), (0.09059, -0.2728, 0.01311), (0.0728, -0.2604, -0.04077), (-0.2047, 0.4707, 0.06905), (-0.2155, 0.4721, -0.005389), (-0.2016, 0.4711, -0.06742), (0.02139, -0.2603, 0.148), (-0.04165, -0.2741, 0.1536), (-0.1242, -0.2603, 0.1459), (0.059, 0.2128, 0.1498), (0.07614, -0.02044, 0.1552), (0.06256, -0.1427, 0.1343), (-0.118, -0.258, -0.08886), (-0.04759, -0.2718, -0.1044), (0.008354, -0.258, -0.08643), (-0.1758, -0.1427, 0.1291), (-0.1727, -0.02067, 0.1518), (-0.2014, 0.2164, 0.1274), (-0.1239, 0.4702, 0.1495), (-0.03312, 0.4711, 0.1675), (0.03828, 0.4706, 0.1538), (0.05504, -0.1478, -0.08104), (0.07072, -0.01095, -0.09232), (0.05566, 0.242, -0.07889), (0.01757, 0.2103, 0.2026), (-0.04618, 0.1961, 0.2226), (-0.1321, 0.2114, 0.1956), (0.03445, -0.01256, 0.2182), (-0.03557, -0.004363, 0.2391), (-0.1277, -0.0116, 0.2135), (0.021, -0.1417, 0.1845), (-0.04411, -0.1413, 0.2033), (-0.1281, -0.1411, 0.1798), (0.03211, -0.3177, -0.05203), (0.04793, -0.3344, 0.009452), (0.03048, -0.3062, 0.06986), (-0.03514, -0.3377, -0.06646), (-0.02789, -0.3549, 0.002635), (-0.03836, -0.3243, 0.06649), (-0.1238, -0.3177, -0.05479), (-0.129, -0.3344, 0.0061), (-0.1266, -0.3062, 0.06763), (-0.1952, -0.156, -0.05644), (-0.2025, -0.1542, 0.004958), (-0.1996, -0.1365, 0.06609), (-0.2005, -0.0129, -0.05671), (-0.2235, -0.007901, 0.01606), (-0.2044, -0.01202, 0.08718), (-0.2247, 0.2306, -0.07264), (-0.2303, 0.2202, -0.004008), (-0.2295, 0.2285, 0.06363), (-0.1398, 0.2837, -0.1253), (-0.05605, 0.2649, -0.1226), (0.00443, 0.2761, -0.1021), (-0.1153, -0.005495, -0.1151), (-0.04598, -0.003789, -0.1294), (0.01499, -0.006067, -0.1106), (-0.1212, -0.1534, -0.105), (-0.05537, -0.1558, -0.1198), (0.001836, -0.1529, -0.09989), (0.0998, 0.2233, -0.04799), (0.1181, 0.2103, 0.02056), (0.09645, 0.2214, 0.09261), (0.1191, -0.01072, -0.06152), (0.1387, -0.006213, 0.01127), (0.1153, -0.01003, 0.08619), (0.09945, -0.1546, -0.05117), (0.1179, -0.1539, 0.007844), (0.09643, -0.1366, 0.06883), (-0.1304, 0.6056, -0.08046), (-0.138, 0.6249, -0.0106), (-0.1331, 0.6051, 0.0699), (-0.03528, 0.6252, -0.0872), (-0.03986, 0.6465, -0.007004), (-0.03906, 0.6249, 0.07842), (0.04675, 0.6056, -0.07474), (0.05178, 0.6249, -0.004549), (0.04524, 0.6051, 0.07573)], [], [(44, 45, 48, 47), (45, 46, 49, 48), (47, 48, 51, 50), (48, 49, 52, 51), (0, 40, 44, 29), (40, 39, 45, 44), (39, 38, 46, 45), (38, 4, 37, 46), (46, 37, 36, 49), (49, 36, 35, 52), (52, 35, 6, 28), (51, 52, 28, 27), (50, 51, 27, 26), (31, 50, 26, 2), (30, 47, 50, 31), (29, 44, 47, 30), (53, 54, 57, 56), (54, 55, 58, 57), (56, 57, 60, 59), (57, 58, 61, 60), (3, 22, 53, 34), (22, 21, 54, 53), (21, 20, 55, 54), (20, 2, 26, 55), (55, 26, 27, 58), (58, 27, 28, 61), (61, 28, 6, 19), (60, 61, 19, 18), (59, 60, 18, 17), (32, 59, 17, 7), (33, 56, 59, 32), (34, 53, 56, 33), (62, 63, 66, 65), (63, 64, 67, 66), (65, 66, 69, 68), (66, 67, 70, 69), (7, 17, 62, 10), (17, 18, 63, 62), (18, 19, 64, 63), (19, 6, 35, 64), (64, 35, 36, 67), (67, 36, 37, 70), (70, 37, 4, 23), (69, 70, 23, 24), (68, 69, 24, 25), (8, 68, 25, 5), (9, 65, 68, 8), (10, 62, 65, 9), (71, 72, 75, 74), (72, 73, 76, 75), (74, 75, 78, 77), (75, 76, 79, 78), (5, 13, 71, 8), (13, 12, 72, 71), (12, 11, 73, 72), (11, 1, 43, 73), (73, 43, 42, 76), (76, 42, 41, 79), (79, 41, 3, 34), (78, 79, 34, 33), (77, 78, 33, 32), (10, 77, 32, 7), (9, 74, 77, 10), (8, 71, 74, 9), (80, 81, 84, 83), (81, 82, 85, 84), (83, 84, 87, 86), (84, 85, 88, 87), (1, 16, 80, 43), (16, 15, 81, 80), (15, 14, 82, 81), (14, 0, 29, 82), (82, 29, 30, 85), (85, 30, 31, 88), (88, 31, 2, 20), (87, 88, 20, 21), (86, 87, 21, 22), (41, 86, 22, 3), (42, 83, 86, 41), (43, 80, 83, 42), (89, 90, 93, 92), (90, 91, 94, 93), (92, 93, 96, 95), (93, 94, 97, 96), (5, 25, 89, 13), (25, 24, 90, 89), (24, 23, 91, 90), (23, 4, 38, 91), (91, 38, 39, 94), (94, 39, 40, 97), (97, 40, 0, 14), (96, 97, 14, 15), (95, 96, 15, 16), (11, 95, 16, 1), (12, 92, 95, 11), (13, 89, 92, 12)])
_uv = me_cube_003.uv_layers.new(name='UVMap')
_uv.uv.foreach_set('vector', [0.7077, 0.9341, 0.7077, 0.9341, 0.7077, 0.9341, 0.7077, 0.9341, 0.7077, 0.9341, 0.7077, 0.9341, 0.7077, 0.9341, 0.7077, 0.9341, 0.7077, 0.9341, 0.7077, 0.9341, 0.7077, 0.9341, 0.7077, 0.9341, 0.7077, 0.9341, 0.7077, 0.9341, 0.7077, 0.9341, 0.7077, 0.9341, 0.7077, 0.9341, 0.7077, 0.9341, 0.7077, 0.9341, 0.7077, 0.9341, 0.7077, 0.9341, 0.7077, 0.9341, 0.7077, 0.9341, 0.7077, 0.9341, 0.7077, 0.9341, 0.7077, 0.9341, 0.7077, 0.9341, 0.7077, 0.9341, 0.7077, 0.9341, 0.7077, 0.9341, 0.7077, 0.9341, 0.7077, 0.9341, 0.7077, 0.9341, 0.7077, 0.9341, 0.7077, 0.9341, 0.7077, 0.9341, 0.7077, 0.9341, 0.7077, 0.9341, 0.7077, 0.9341, 0.7077, 0.9341, 0.7077, 0.9341, 0.7077, 0.9341, 0.7077, 0.9341, 0.7077, 0.9341, 0.7077, 0.9341, 0.7077, 0.9341, 0.7077, 0.9341, 0.7077, 0.9341, 0.7077, 0.9341, 0.7077, 0.9341, 0.7077, 0.9341, 0.7077, 0.9341, 0.7077, 0.9341, 0.7077, 0.9341, 0.7077, 0.9341, 0.7077, 0.9341, 0.7077, 0.9341, 0.7077, 0.9341, 0.7077, 0.9341, 0.7077, 0.9341, 0.7077, 0.9341, 0.7077, 0.9341, 0.7077, 0.9341, 0.7077, 0.9341, 0.7077, 0.9341, 0.7077, 0.9341, 0.7077, 0.9341, 0.7077, 0.9341, 0.7077, 0.9341, 0.7077, 0.9341, 0.7077, 0.9341, 0.7077, 0.9341, 0.7077, 0.9341, 0.7077, 0.9341, 0.7077, 0.9341, 0.7077, 0.9341, 0.7077, 0.9341, 0.7077, 0.9341, 0.7077, 0.9341, 0.7077, 0.9341, 0.7077, 0.9341, 0.7077, 0.9341, 0.7077, 0.9341, 0.7077, 0.9341, 0.7077, 0.9341, 0.7077, 0.9341, 0.7077, 0.9341, 0.7077, 0.9341, 0.7077, 0.9341, 0.7077, 0.9341, 0.7077, 0.9341, 0.7077, 0.9341, 0.7077, 0.9341, 0.7077, 0.9341, 0.7077, 0.9341, 0.7077, 0.9341, 0.7077, 0.9341, 0.7077, 0.9341, 0.7077, 0.9341, 0.7077, 0.9341, 0.7077, 0.9341, 0.7077, 0.9341, 0.7077, 0.9341, 0.7077, 0.9341, 0.7077, 0.9341, 0.7077, 0.9341, 0.7077, 0.9341, 0.7077, 0.9341, 0.7077, 0.9341, 0.7077, 0.9341, 0.7077, 0.9341, 0.7077, 0.9341, 0.7077, 0.9341, 0.7077, 0.9341, 0.7077, 0.9341, 0.7077, 0.9341, 0.7077, 0.9341, 0.7077, 0.9341, 0.7077, 0.9341, 0.7077, 0.9341, 0.7077, 0.9341, 0.7077, 0.9341, 0.7077, 0.9341, 0.7077, 0.9341, 0.7077, 0.9341, 0.7077, 0.9341, 0.7077, 0.9341, 0.7077, 0.9341, 0.7077, 0.9341, 0.7077, 0.9341, 0.7077, 0.9341, 0.7077, 0.9341, 0.7077, 0.9341, 0.7077, 0.9341, 0.7077, 0.9341, 0.7077, 0.9341, 0.7077, 0.9341, 0.7077, 0.9341, 0.7077, 0.9341, 0.7077, 0.9341, 0.7077, 0.9341, 0.7077, 0.9341, 0.7077, 0.9341, 0.7077, 0.9341, 0.7077, 0.9341, 0.7077, 0.9341, 0.7077, 0.9341, 0.7077, 0.9341, 0.7077, 0.9341, 0.7077, 0.9341, 0.7077, 0.9341, 0.7077, 0.9341, 0.7077, 0.9341, 0.7077, 0.9341, 0.7077, 0.9341, 0.7077, 0.9341, 0.7077, 0.9341, 0.7077, 0.9341, 0.7077, 0.9341, 0.7077, 0.9341, 0.7077, 0.9341, 0.7077, 0.9341, 0.7077, 0.9341, 0.7077, 0.9341, 0.7077, 0.9341, 0.7077, 0.9341, 0.7077, 0.9341, 0.7077, 0.9341, 0.7077, 0.9341, 0.7077, 0.9341, 0.7077, 0.9341, 0.7077, 0.9341, 0.7077, 0.9341, 0.7077, 0.9341, 0.7077, 0.9341, 0.7077, 0.9341, 0.7077, 0.9341, 0.7077, 0.9341, 0.7077, 0.9341, 0.7077, 0.9341, 0.7077, 0.9341, 0.7077, 0.9341, 0.7077, 0.9341, 0.7077, 0.9341, 0.7077, 0.9341, 0.7077, 0.9341, 0.7077, 0.9341, 0.7077, 0.9341, 0.7077, 0.9341, 0.7077, 0.9341, 0.7077, 0.9341, 0.7077, 0.9341, 0.7077, 0.9341, 0.7077, 0.9341, 0.7077, 0.9341, 0.7077, 0.9341, 0.7077, 0.9341, 0.7077, 0.9341, 0.7077, 0.9341, 0.7077, 0.9341, 0.7077, 0.9341, 0.7077, 0.9341, 0.7077, 0.9341, 0.7077, 0.9341, 0.7077, 0.9341, 0.7077, 0.9341, 0.7077, 0.9341, 0.7077, 0.9341, 0.7077, 0.9341, 0.7077, 0.9341, 0.7077, 0.9341, 0.7077, 0.9341, 0.7077, 0.9341, 0.7077, 0.9341, 0.7077, 0.9341, 0.7077, 0.9341, 0.7077, 0.9341, 0.7077, 0.9341, 0.7077, 0.9341, 0.7077, 0.9341, 0.7077, 0.9341, 0.7077, 0.9341, 0.7077, 0.9341, 0.7077, 0.9341, 0.7077, 0.9341, 0.7077, 0.9341, 0.7077, 0.9341, 0.7077, 0.9341, 0.7077, 0.9341, 0.7077, 0.9341, 0.7077, 0.9341, 0.7077, 0.9341, 0.7077, 0.9341, 0.7077, 0.9341, 0.7077, 0.9341, 0.7077, 0.9341, 0.7077, 0.9341, 0.7077, 0.9341, 0.7077, 0.9341, 0.7077, 0.9341, 0.7077, 0.9341, 0.7077, 0.9341, 0.7077, 0.9341, 0.7077, 0.9341, 0.7077, 0.9341, 0.7077, 0.9341, 0.7077, 0.9341, 0.7077, 0.9341, 0.7077, 0.9341, 0.7077, 0.9341, 0.7077, 0.9341, 0.7077, 0.9341, 0.7077, 0.9341, 0.7077, 0.9341, 0.7077, 0.9341, 0.7077, 0.9341, 0.7077, 0.9341, 0.7077, 0.9341, 0.7077, 0.9341, 0.7077, 0.9341, 0.7077, 0.9341, 0.7077, 0.9341, 0.7077, 0.9341, 0.7077, 0.9341, 0.7077, 0.9341, 0.7077, 0.9341, 0.7077, 0.9341, 0.7077, 0.9341, 0.7077, 0.9341, 0.7077, 0.9341, 0.7077, 0.9341, 0.7077, 0.9341, 0.7077, 0.9341, 0.7077, 0.9341, 0.7077, 0.9341, 0.7077, 0.9341, 0.7077, 0.9341, 0.7077, 0.9341, 0.7077, 0.9341, 0.7077, 0.9341, 0.7077, 0.9341, 0.7077, 0.9341, 0.7077, 0.9341, 0.7077, 0.9341, 0.7077, 0.9341, 0.7077, 0.9341, 0.7077, 0.9341, 0.7077, 0.9341, 0.7077, 0.9341, 0.7077, 0.9341, 0.7077, 0.9341, 0.7077, 0.9341, 0.7077, 0.9341, 0.7077, 0.9341, 0.7077, 0.9341, 0.7077, 0.9341, 0.7077, 0.9341, 0.7077, 0.9341, 0.7077, 0.9341, 0.7077, 0.9341, 0.7077, 0.9341, 0.7077, 0.9341, 0.7077, 0.9341, 0.7077, 0.9341, 0.7077, 0.9341, 0.7077, 0.9341, 0.7077, 0.9341, 0.7077, 0.9341, 0.7077, 0.9341, 0.7077, 0.9341, 0.7077, 0.9341, 0.7077, 0.9341, 0.7077, 0.9341, 0.7077, 0.9341, 0.7077, 0.9341, 0.7077, 0.9341, 0.7077, 0.9341, 0.7077, 0.9341, 0.7077, 0.9341, 0.7077, 0.9341, 0.7077, 0.9341, 0.7077, 0.9341, 0.7077, 0.9341, 0.7077, 0.9341, 0.7077, 0.9341, 0.7077, 0.9341, 0.7077, 0.9341, 0.7077, 0.9341, 0.7077, 0.9341, 0.7077, 0.9341, 0.7077, 0.9341, 0.7077, 0.9341, 0.7077, 0.9341, 0.7077, 0.9341, 0.7077, 0.9341, 0.7077, 0.9341, 0.7077, 0.9341, 0.7077, 0.9341, 0.7077, 0.9341, 0.7077, 0.9341, 0.7077, 0.9341, 0.7077, 0.9341, 0.7077, 0.9341, 0.7077, 0.9341, 0.7077, 0.9341, 0.7077, 0.9341, 0.7077, 0.9341, 0.7077, 0.9341, 0.7077, 0.9341, 0.7077, 0.9341, 0.7077, 0.9341, 0.7077, 0.9341, 0.7077, 0.9341, 0.7077, 0.9341, 0.7077, 0.9341, 0.7077, 0.9341, 0.7077, 0.9341, 0.7077, 0.9341, 0.7077, 0.9341, 0.7077, 0.9341, 0.7077, 0.9341, 0.7077, 0.9341, 0.7077, 0.9341, 0.7077, 0.9341, 0.7077, 0.9341, 0.7077, 0.9341, 0.7077, 0.9341, 0.7077, 0.9341, 0.7077, 0.9341, 0.7077, 0.9341, 0.7077, 0.9341, 0.7077, 0.9341, 0.7077, 0.9341, 0.7077, 0.9341, 0.7077, 0.9341, 0.7077, 0.9341, 0.7077, 0.9341, 0.7077, 0.9341, 0.7077, 0.9341, 0.7077, 0.9341, 0.7077, 0.9341, 0.7077, 0.9341, 0.7077, 0.9341, 0.7077, 0.9341])
me_cube_003.materials.append(mat_material)
me_cube_003.use_remesh_preserve_volume = False
me_cube_003.use_remesh_preserve_attributes = False
me_cube_003.use_mirror_vertex_groups = False
me_cube_003.update()
me_cube_004 = bpy.data.meshes.new('Cube.004')
me_cube_004.from_pydata([(0.2118, 0.3427, 0.1845), (0.2411, 0.4209, -0.1394), (0.2227, -0.2388, 0.1833), (0.2173, -0.2101, -0.1326), (-0.07282, 0.3238, 0.1875), (-0.2389, 0.4034, -0.1393), (-0.1441, -0.1876, 0.2389), (-0.2248, -0.1827, -0.1326), (-0.2628, 0.2463, -0.1561), (-0.2946, 0.04608, -0.172), (-0.2674, -0.08736, -0.1531), (0.1483, 0.4864, -0.1686), (0.0007799, 0.4971, -0.1931), (-0.145, 0.4769, -0.1686), (0.254, 0.402, 0.1124), (0.28, 0.4425, 6.097e-05), (0.2722, 0.4525, -0.09295), (-0.2436, -0.2028, -0.0818), (-0.2423, -0.2161, 0.04228), (-0.1805, -0.2136, 0.1596), (0.2426, -0.2649, 0.1042), (0.2383, -0.284, 0.04201), (0.2338, -0.2495, -0.0818), (-0.1253, 0.3846, 0.1157), (-0.187, 0.3972, 0.01671), (-0.2566, 0.423, -0.08505), (0.1679, -0.2753, 0.2185), (0.03745, -0.2827, 0.2409), (-0.08685, -0.2508, 0.2902), (0.21, 0.1855, 0.2096), (0.2063, 0.03986, 0.1936), (0.2399, -0.1267, 0.1996), (-0.1378, -0.2348, -0.1604), (2.727e-09, -0.2648, -0.1851), (0.1473, -0.2463, -0.1604), (-0.1794, -0.07546, 0.2617), (-0.213, 0.05863, 0.2791), (-0.1449, 0.2108, 0.1951), (-0.008308, 0.3537, 0.2303), (0.03364, 0.3814, 0.24), (0.1489, 0.3846, 0.2196), (0.2291, -0.1082, -0.1531), (0.2072, 0.04071, -0.172), (0.2457, 0.249, -0.1561), (0.1433, 0.1886, 0.2714), (0.04455, 0.1824, 0.2949), (-0.05315, 0.1957, 0.2542), (0.1363, 0.01895, 0.2964), (0.04452, 0.02477, 0.336), (-0.07554, 0.04588, 0.3064), (0.1571, -0.1301, 0.2579), (0.03287, -0.1303, 0.2832), (-0.1074, -0.1131, 0.3351), (0.1567, -0.326, -0.09746), (0.1634, -0.3635, 0.03941), (0.1771, -0.3365, 0.116), (5.506e-07, -0.3526, -0.115), (0.001151, -0.3871, 0.03752), (0.03325, -0.3543, 0.1267), (-0.1353, -0.3012, -0.09746), (-0.1313, -0.3251, 0.03941), (-0.1169, -0.3236, 0.2011), (-0.3228, -0.07459, -0.09258), (-0.3258, -0.07134, 0.03968), (-0.2576, -0.07443, 0.1661), (-0.3533, 0.05726, -0.1073), (-0.3457, 0.07053, 0.02913), (-0.3074, 0.06254, 0.1828), (-0.3146, 0.2284, -0.09737), (-0.294, 0.2177, -0.001957), (-0.2248, 0.225, 0.1099), (-0.1571, 0.2802, -0.1943), (-5.322e-10, 0.2762, -0.2207), (0.1568, 0.281, -0.1943), (-0.1666, 0.04484, -0.209), (3.193e-09, 0.04128, -0.2376), (0.1398, 0.04484, -0.209), (-0.1569, -0.1156, -0.19), (1.064e-08, -0.1254, -0.2171), (0.1487, -0.1169, -0.19), (0.278, 0.2328, -0.09772), (0.265, 0.2063, 0.004356), (0.2386, 0.1926, 0.1198), (0.265, 0.03832, -0.1073), (0.2938, 0.03208, 0.02887), (0.2924, 0.04582, 0.09581), (0.2809, -0.1196, -0.09258), (0.2651, -0.1393, 0.0393), (0.266, -0.1257, 0.1014), (-0.1434, 0.563, -0.1048), (-0.08722, 0.5318, 0.02456), (-0.06241, 0.4858, 0.1405), (0.003813, 0.6054, -0.1249), (0.006751, 0.6071, 0.002257), (0.007399, 0.5463, 0.1327), (0.1581, 0.5892, -0.1083), (0.1667, 0.5956, 0.0001484), (0.1584, 0.5377, 0.1221)], [], [(44, 45, 48, 47), (45, 46, 49, 48), (47, 48, 51, 50), (48, 49, 52, 51), (0, 40, 44, 29), (40, 39, 45, 44), (39, 38, 46, 45), (38, 4, 37, 46), (46, 37, 36, 49), (49, 36, 35, 52), (52, 35, 6, 28), (51, 52, 28, 27), (50, 51, 27, 26), (31, 50, 26, 2), (30, 47, 50, 31), (29, 44, 47, 30), (53, 54, 57, 56), (54, 55, 58, 57), (56, 57, 60, 59), (57, 58, 61, 60), (3, 22, 53, 34), (22, 21, 54, 53), (21, 20, 55, 54), (20, 2, 26, 55), (55, 26, 27, 58), (58, 27, 28, 61), (61, 28, 6, 19), (60, 61, 19, 18), (59, 60, 18, 17), (32, 59, 17, 7), (33, 56, 59, 32), (34, 53, 56, 33), (62, 63, 66, 65), (63, 64, 67, 66), (65, 66, 69, 68), (66, 67, 70, 69), (7, 17, 62, 10), (17, 18, 63, 62), (18, 19, 64, 63), (19, 6, 35, 64), (64, 35, 36, 67), (67, 36, 37, 70), (70, 37, 4, 23), (69, 70, 23, 24), (68, 69, 24, 25), (8, 68, 25, 5), (9, 65, 68, 8), (10, 62, 65, 9), (71, 72, 75, 74), (72, 73, 76, 75), (74, 75, 78, 77), (75, 76, 79, 78), (5, 13, 71, 8), (13, 12, 72, 71), (12, 11, 73, 72), (11, 1, 43, 73), (73, 43, 42, 76), (76, 42, 41, 79), (79, 41, 3, 34), (78, 79, 34, 33), (77, 78, 33, 32), (10, 77, 32, 7), (9, 74, 77, 10), (8, 71, 74, 9), (80, 81, 84, 83), (81, 82, 85, 84), (83, 84, 87, 86), (84, 85, 88, 87), (1, 16, 80, 43), (16, 15, 81, 80), (15, 14, 82, 81), (14, 0, 29, 82), (82, 29, 30, 85), (85, 30, 31, 88), (88, 31, 2, 20), (87, 88, 20, 21), (86, 87, 21, 22), (41, 86, 22, 3), (42, 83, 86, 41), (43, 80, 83, 42), (89, 90, 93, 92), (90, 91, 94, 93), (92, 93, 96, 95), (93, 94, 97, 96), (5, 25, 89, 13), (25, 24, 90, 89), (24, 23, 91, 90), (23, 4, 38, 91), (91, 38, 39, 94), (94, 39, 40, 97), (97, 40, 0, 14), (96, 97, 14, 15), (95, 96, 15, 16), (11, 95, 16, 1), (12, 92, 95, 11), (13, 89, 92, 12)])
_uv = me_cube_004.uv_layers.new(name='UVMap')
_uv.uv.foreach_set('vector', [0.5961, 0.9372, 0.5961, 0.9372, 0.5961, 0.9372, 0.5961, 0.9372, 0.5961, 0.9372, 0.5961, 0.9372, 0.5961, 0.9372, 0.5961, 0.9372, 0.5961, 0.9372, 0.5961, 0.9372, 0.5961, 0.9372, 0.5961, 0.9372, 0.5961, 0.9372, 0.5961, 0.9372, 0.5961, 0.9372, 0.5961, 0.9372, 0.5961, 0.9372, 0.5961, 0.9372, 0.5961, 0.9372, 0.5961, 0.9372, 0.5961, 0.9372, 0.5961, 0.9372, 0.5961, 0.9372, 0.5961, 0.9372, 0.5961, 0.9372, 0.5961, 0.9372, 0.5961, 0.9372, 0.5961, 0.9372, 0.5961, 0.9372, 0.5961, 0.9372, 0.5961, 0.9372, 0.5961, 0.9372, 0.5961, 0.9372, 0.5961, 0.9372, 0.5961, 0.9372, 0.5961, 0.9372, 0.5961, 0.9372, 0.5961, 0.9372, 0.5961, 0.9372, 0.5961, 0.9372, 0.5961, 0.9372, 0.5961, 0.9372, 0.5961, 0.9372, 0.5961, 0.9372, 0.5961, 0.9372, 0.5961, 0.9372, 0.5961, 0.9372, 0.5961, 0.9372, 0.5961, 0.9372, 0.5961, 0.9372, 0.5961, 0.9372, 0.5961, 0.9372, 0.5961, 0.9372, 0.5961, 0.9372, 0.5961, 0.9372, 0.5961, 0.9372, 0.5961, 0.9372, 0.5961, 0.9372, 0.5961, 0.9372, 0.5961, 0.9372, 0.5961, 0.9372, 0.5961, 0.9372, 0.5961, 0.9372, 0.5961, 0.9372, 0.5961, 0.9372, 0.5961, 0.9372, 0.5961, 0.9372, 0.5961, 0.9372, 0.5961, 0.9372, 0.5961, 0.9372, 0.5961, 0.9372, 0.5961, 0.9372, 0.5961, 0.9372, 0.5961, 0.9372, 0.5961, 0.9372, 0.5961, 0.9372, 0.5961, 0.9372, 0.5961, 0.9372, 0.5961, 0.9372, 0.5961, 0.9372, 0.5961, 0.9372, 0.5961, 0.9372, 0.5961, 0.9372, 0.5961, 0.9372, 0.5961, 0.9372, 0.5961, 0.9372, 0.5961, 0.9372, 0.5961, 0.9372, 0.5961, 0.9372, 0.5961, 0.9372, 0.5961, 0.9372, 0.5961, 0.9372, 0.5961, 0.9372, 0.5961, 0.9372, 0.5961, 0.9372, 0.5961, 0.9372, 0.5961, 0.9372, 0.5961, 0.9372, 0.5961, 0.9372, 0.5961, 0.9372, 0.5961, 0.9372, 0.5961, 0.9372, 0.5961, 0.9372, 0.5961, 0.9372, 0.5961, 0.9372, 0.5961, 0.9372, 0.5961, 0.9372, 0.5961, 0.9372, 0.5961, 0.9372, 0.5961, 0.9372, 0.5961, 0.9372, 0.5961, 0.9372, 0.5961, 0.9372, 0.5961, 0.9372, 0.5961, 0.9372, 0.5961, 0.9372, 0.5961, 0.9372, 0.5961, 0.9372, 0.5961, 0.9372, 0.5961, 0.9372, 0.5961, 0.9372, 0.5961, 0.9372, 0.5961, 0.9372, 0.5961, 0.9372, 0.5961, 0.9372, 0.5961, 0.9372, 0.5961, 0.9372, 0.5961, 0.9372, 0.5961, 0.9372, 0.5961, 0.9372, 0.5961, 0.9372, 0.5961, 0.9372, 0.5961, 0.9372, 0.5961, 0.9372, 0.5961, 0.9372, 0.5961, 0.9372, 0.5961, 0.9372, 0.5961, 0.9372, 0.5961, 0.9372, 0.5961, 0.9372, 0.5961, 0.9372, 0.5961, 0.9372, 0.5961, 0.9372, 0.5961, 0.9372, 0.5961, 0.9372, 0.5961, 0.9372, 0.5961, 0.9372, 0.5961, 0.9372, 0.5961, 0.9372, 0.5961, 0.9372, 0.5961, 0.9372, 0.5961, 0.9372, 0.5961, 0.9372, 0.5961, 0.9372, 0.5961, 0.9372, 0.5961, 0.9372, 0.5961, 0.9372, 0.5961, 0.9372, 0.5961, 0.9372, 0.5961, 0.9372, 0.5961, 0.9372, 0.5961, 0.9372, 0.5961, 0.9372, 0.5961, 0.9372, 0.5961, 0.9372, 0.5961, 0.9372, 0.5961, 0.9372, 0.5961, 0.9372, 0.5961, 0.9372, 0.5961, 0.9372, 0.5961, 0.9372, 0.5961, 0.9372, 0.5961, 0.9372, 0.5961, 0.9372, 0.5961, 0.9372, 0.5961, 0.9372, 0.5961, 0.9372, 0.5961, 0.9372, 0.5961, 0.9372, 0.5961, 0.9372, 0.5961, 0.9372, 0.5961, 0.9372, 0.5961, 0.9372, 0.5961, 0.9372, 0.5961, 0.9372, 0.5961, 0.9372, 0.5961, 0.9372, 0.5961, 0.9372, 0.5961, 0.9372, 0.5961, 0.9372, 0.5961, 0.9372, 0.5961, 0.9372, 0.5961, 0.9372, 0.5961, 0.9372, 0.5961, 0.9372, 0.5961, 0.9372, 0.5961, 0.9372, 0.5961, 0.9372, 0.5961, 0.9372, 0.5961, 0.9372, 0.5961, 0.9372, 0.5961, 0.9372, 0.5961, 0.9372, 0.5961, 0.9372, 0.5961, 0.9372, 0.5961, 0.9372, 0.5961, 0.9372, 0.5961, 0.9372, 0.5961, 0.9372, 0.5961, 0.9372, 0.5961, 0.9372, 0.5961, 0.9372, 0.5961, 0.9372, 0.5961, 0.9372, 0.5961, 0.9372, 0.5961, 0.9372, 0.5961, 0.9372, 0.5961, 0.9372, 0.5961, 0.9372, 0.5961, 0.9372, 0.5961, 0.9372, 0.5961, 0.9372, 0.5961, 0.9372, 0.5961, 0.9372, 0.5961, 0.9372, 0.5961, 0.9372, 0.5961, 0.9372, 0.5961, 0.9372, 0.5961, 0.9372, 0.5961, 0.9372, 0.5961, 0.9372, 0.5961, 0.9372, 0.5961, 0.9372, 0.5961, 0.9372, 0.5961, 0.9372, 0.5961, 0.9372, 0.5961, 0.9372, 0.5961, 0.9372, 0.5961, 0.9372, 0.5961, 0.9372, 0.5961, 0.9372, 0.5961, 0.9372, 0.5961, 0.9372, 0.5961, 0.9372, 0.5961, 0.9372, 0.5961, 0.9372, 0.5961, 0.9372, 0.5961, 0.9372, 0.5961, 0.9372, 0.5961, 0.9372, 0.5961, 0.9372, 0.5961, 0.9372, 0.5961, 0.9372, 0.5961, 0.9372, 0.5961, 0.9372, 0.5961, 0.9372, 0.5961, 0.9372, 0.5961, 0.9372, 0.5961, 0.9372, 0.5961, 0.9372, 0.5961, 0.9372, 0.5961, 0.9372, 0.5961, 0.9372, 0.5961, 0.9372, 0.5961, 0.9372, 0.5961, 0.9372, 0.5961, 0.9372, 0.5961, 0.9372, 0.5961, 0.9372, 0.5961, 0.9372, 0.5961, 0.9372, 0.5961, 0.9372, 0.5961, 0.9372, 0.5961, 0.9372, 0.5961, 0.9372, 0.5961, 0.9372, 0.5961, 0.9372, 0.5961, 0.9372, 0.5961, 0.9372, 0.5961, 0.9372, 0.5961, 0.9372, 0.5961, 0.9372, 0.5961, 0.9372, 0.5961, 0.9372, 0.5961, 0.9372, 0.5961, 0.9372, 0.5961, 0.9372, 0.5961, 0.9372, 0.5961, 0.9372, 0.5961, 0.9372, 0.5961, 0.9372, 0.5961, 0.9372, 0.5961, 0.9372, 0.5961, 0.9372, 0.5961, 0.9372, 0.5961, 0.9372, 0.5961, 0.9372, 0.5961, 0.9372, 0.5961, 0.9372, 0.5961, 0.9372, 0.5961, 0.9372, 0.5961, 0.9372, 0.5961, 0.9372, 0.5961, 0.9372, 0.5961, 0.9372, 0.5961, 0.9372, 0.5961, 0.9372, 0.5961, 0.9372, 0.5961, 0.9372, 0.5961, 0.9372, 0.5961, 0.9372, 0.5961, 0.9372, 0.5961, 0.9372, 0.5961, 0.9372, 0.5961, 0.9372, 0.5961, 0.9372, 0.5961, 0.9372, 0.5961, 0.9372, 0.5961, 0.9372, 0.5961, 0.9372, 0.5961, 0.9372, 0.5961, 0.9372, 0.5961, 0.9372, 0.5961, 0.9372, 0.5961, 0.9372, 0.5961, 0.9372, 0.5961, 0.9372, 0.5961, 0.9372, 0.5961, 0.9372, 0.5961, 0.9372, 0.5961, 0.9372, 0.5961, 0.9372, 0.5961, 0.9372, 0.5961, 0.9372, 0.5961, 0.9372, 0.5961, 0.9372, 0.5961, 0.9372, 0.5961, 0.9372, 0.5961, 0.9372, 0.5961, 0.9372, 0.5961, 0.9372, 0.5961, 0.9372, 0.5961, 0.9372, 0.5961, 0.9372, 0.5961, 0.9372, 0.5961, 0.9372, 0.5961, 0.9372, 0.5961, 0.9372, 0.5961, 0.9372, 0.5961, 0.9372, 0.5961, 0.9372, 0.5961, 0.9372, 0.5961, 0.9372, 0.5961, 0.9372, 0.5961, 0.9372, 0.5961, 0.9372, 0.5961, 0.9372, 0.5961, 0.9372, 0.5961, 0.9372, 0.5961, 0.9372, 0.5961, 0.9372, 0.5961, 0.9372, 0.5961, 0.9372, 0.5961, 0.9372, 0.5961, 0.9372, 0.5961, 0.9372, 0.5961, 0.9372, 0.5961, 0.9372, 0.5961, 0.9372, 0.5961, 0.9372, 0.5961, 0.9372, 0.5961, 0.9372, 0.5961, 0.9372, 0.5961, 0.9372, 0.5961, 0.9372, 0.5961, 0.9372, 0.5961, 0.9372, 0.5961, 0.9372, 0.5961, 0.9372, 0.5961, 0.9372, 0.5961, 0.9372, 0.5961, 0.9372, 0.5961, 0.9372, 0.5961, 0.9372])
me_cube_004.materials.append(mat_material)
me_cube_004.use_remesh_preserve_volume = False
me_cube_004.use_remesh_preserve_attributes = False
me_cube_004.use_mirror_vertex_groups = False
me_cube_004.update()

# ---- objects
ob_rock01 = bpy.data.objects.new('Rock01', me_cube)
ob_rock02 = bpy.data.objects.new('Rock02', me_cube_001)
ob_rock03 = bpy.data.objects.new('Rock03', me_cube_002)
ob_rock04 = bpy.data.objects.new('Rock04', me_cube_003)
ob_rock05 = bpy.data.objects.new('Rock05', me_cube_004)

# ---- transforms, parenting, visibility, modifiers, constraints
ob_rock01.location = (0.0, 0.0, 0.0)
ob_rock01.lock_rotations_4d = False
ob_rock01.empty_display_type = 'ARROWS'
ob_rock01.lineart.crease_threshold = 0.0
ob_rock02.location = (0.0, 0.0, 0.0)
ob_rock02.lock_rotations_4d = False
ob_rock02.empty_display_type = 'ARROWS'
ob_rock02.lineart.crease_threshold = 0.0
ob_rock03.location = (0.0, 0.0, 0.0)
ob_rock03.lock_rotations_4d = False
ob_rock03.empty_display_type = 'ARROWS'
ob_rock03.lineart.crease_threshold = 0.0
ob_rock04.location = (0.0, 0.0, 0.0)
ob_rock04.lock_rotations_4d = False
ob_rock04.empty_display_type = 'ARROWS'
ob_rock04.lineart.crease_threshold = 0.0
ob_rock05.location = (0.0, 0.0, 0.0)
ob_rock05.lock_rotations_4d = False
ob_rock05.empty_display_type = 'ARROWS'
ob_rock05.lineart.crease_threshold = 0.0

# ---- collection membership
col_collection.objects.link(ob_rock01)
col_collection.objects.link(ob_rock02)
col_collection.objects.link(ob_rock03)
col_collection.objects.link(ob_rock04)
col_collection.objects.link(ob_rock05)

# ---- scene / render settings (as saved in the file)
scene.frame_start = 1; scene.frame_end = 250; scene.frame_set(1)
scene.render.engine = 'BLENDER_EEVEE_NEXT'
scene.cycles.sampling_pattern = 'TABULATED_SOBOL'
scene.cycles.use_light_tree = False
scene.view_settings.view_transform = 'Filmic'
bpy.context.view_layer.update()

# ---- added for rendering (the .blend has no active camera and no usable light): camera, sun
cam_auto = bpy.data.cameras.new('AutoCamera')
cam_auto.lens = 50.0
cam_auto.sensor_width = 36.0
cam_auto.clip_end = 1000.0
ob_auto_camera = bpy.data.objects.new('AutoCamera', cam_auto)
scene.collection.objects.link(ob_auto_camera)
ob_auto_camera.location = (1.39131, -1.54115, 1.22289)
ob_auto_camera.rotation_euler = (1.09748, -7.21219e-08, 0.694738)
scene.camera = ob_auto_camera
light_auto_sun = bpy.data.lights.new('AutoSun', 'SUN')
light_auto_sun.energy = 3.0
light_auto_sun.angle = 0.0523599
ob_auto_sun = bpy.data.objects.new('AutoSun', light_auto_sun)
scene.collection.objects.link(ob_auto_sun)
ob_auto_sun.rotation_euler = (0.872665, 0.174533, 0.523599)
bpy.context.view_layer.update()
